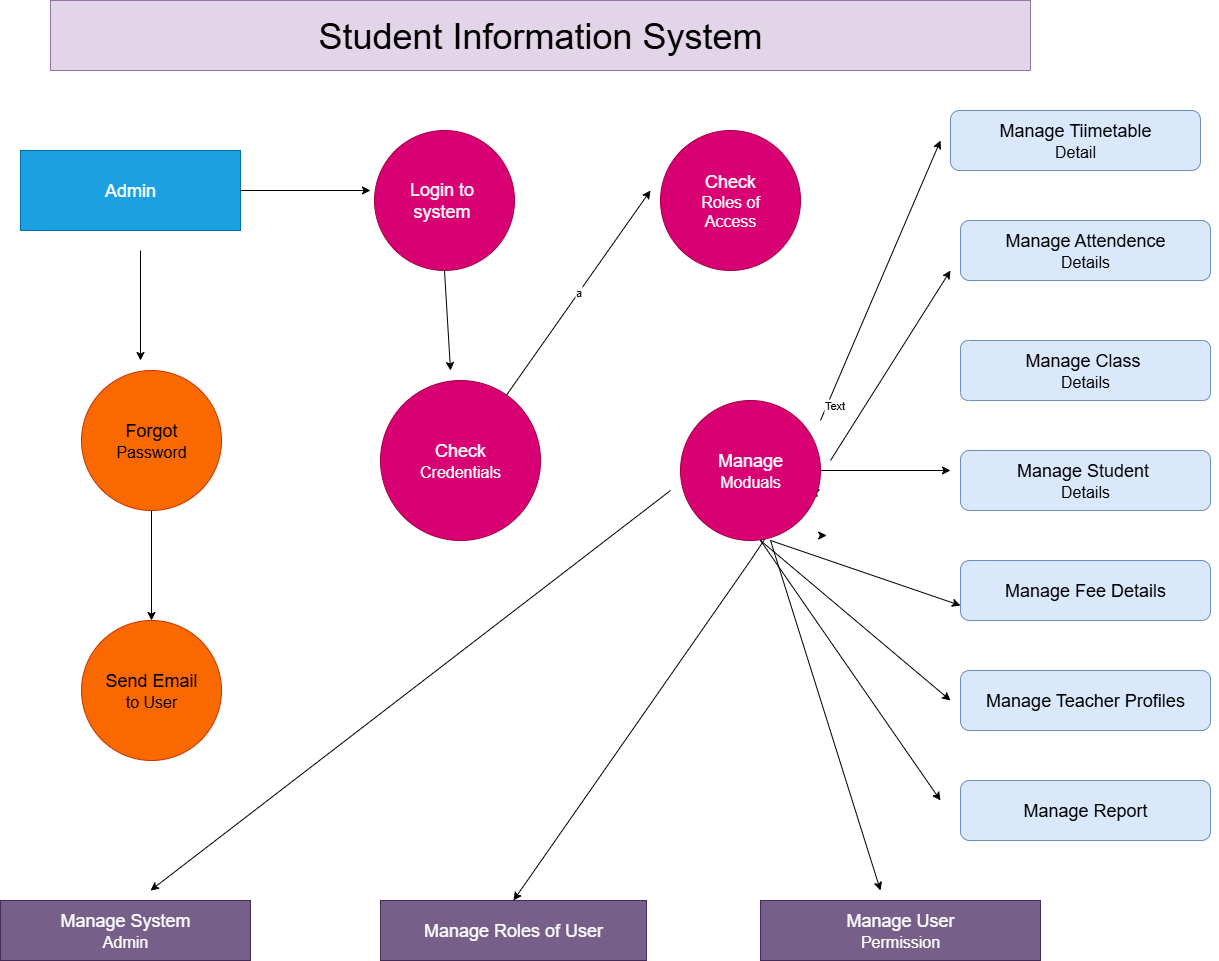

The diagram above was exported from draw.io. Its source (the exported page's mxGraphModel, read from the mxfile embedded in the PNG):
<mxGraphModel dx="776" dy="865" grid="1" gridSize="10" guides="1" tooltips="1" connect="1" arrows="1" fold="1" page="1" pageScale="1" pageWidth="827" pageHeight="1169" math="0" shadow="0">
  <root>
    <mxCell id="0" />
    <mxCell id="1" parent="0" />
    <mxCell id="T7kCAC-cUMor8ErLfZ3J-34" style="edgeStyle=orthogonalEdgeStyle;rounded=0;orthogonalLoop=1;jettySize=auto;html=1;exitX=1;exitY=0.5;exitDx=0;exitDy=0;" edge="1" parent="1" source="T7kCAC-cUMor8ErLfZ3J-1">
      <mxGeometry relative="1" as="geometry">
        <mxPoint x="2370" y="309.66666666666674" as="targetPoint" />
      </mxGeometry>
    </mxCell>
    <mxCell id="T7kCAC-cUMor8ErLfZ3J-1" value="&lt;font style=&quot;font-size: 18px;&quot;&gt;Manage Attendence&lt;/font&gt;&lt;div&gt;&lt;font size=&quot;3&quot;&gt;Details&lt;/font&gt;&lt;/div&gt;" style="rounded=1;whiteSpace=wrap;html=1;fillColor=#dae8fc;strokeColor=#6c8ebf;" vertex="1" parent="1">
      <mxGeometry x="2120" y="280" width="250" height="60" as="geometry" />
    </mxCell>
    <mxCell id="T7kCAC-cUMor8ErLfZ3J-9" value="&lt;font style=&quot;font-size: 18px;&quot;&gt;Manage Class&amp;nbsp;&lt;/font&gt;&lt;div&gt;&lt;font size=&quot;3&quot;&gt;Details&lt;/font&gt;&lt;/div&gt;" style="rounded=1;whiteSpace=wrap;html=1;arcSize=13;fillColor=#dae8fc;strokeColor=#6c8ebf;" vertex="1" parent="1">
      <mxGeometry x="2120" y="400" width="250" height="60" as="geometry" />
    </mxCell>
    <mxCell id="T7kCAC-cUMor8ErLfZ3J-14" value="&lt;font style=&quot;font-size: 18px;&quot;&gt;Manage Tiimetable&lt;/font&gt;&lt;div&gt;&lt;font size=&quot;3&quot;&gt;Detail&lt;/font&gt;&lt;/div&gt;" style="rounded=1;whiteSpace=wrap;html=1;fillColor=#dae8fc;strokeColor=#6c8ebf;" vertex="1" parent="1">
      <mxGeometry x="2110" y="170" width="250" height="60" as="geometry" />
    </mxCell>
    <mxCell id="T7kCAC-cUMor8ErLfZ3J-20" value="&lt;font style=&quot;font-size: 18px;&quot;&gt;Manage Student&amp;nbsp;&lt;/font&gt;&lt;div&gt;&lt;font size=&quot;3&quot;&gt;Details&lt;/font&gt;&lt;/div&gt;" style="rounded=1;whiteSpace=wrap;html=1;fillColor=#dae8fc;strokeColor=#6c8ebf;" vertex="1" parent="1">
      <mxGeometry x="2120" y="510" width="250" height="60" as="geometry" />
    </mxCell>
    <mxCell id="T7kCAC-cUMor8ErLfZ3J-21" value="&lt;font style=&quot;font-size: 18px;&quot;&gt;Manage Fee Details&lt;/font&gt;" style="rounded=1;whiteSpace=wrap;html=1;fillColor=#dae8fc;strokeColor=#6c8ebf;" vertex="1" parent="1">
      <mxGeometry x="2120" y="620" width="250" height="60" as="geometry" />
    </mxCell>
    <mxCell id="T7kCAC-cUMor8ErLfZ3J-22" value="&lt;font style=&quot;font-size: 18px;&quot;&gt;Manage Teacher Profiles&lt;/font&gt;" style="rounded=1;whiteSpace=wrap;html=1;fillColor=#dae8fc;strokeColor=#6c8ebf;" vertex="1" parent="1">
      <mxGeometry x="2120" y="730" width="250" height="60" as="geometry" />
    </mxCell>
    <mxCell id="T7kCAC-cUMor8ErLfZ3J-27" value="&lt;font style=&quot;font-size: 18px;&quot;&gt;Manage Report&lt;/font&gt;" style="rounded=1;whiteSpace=wrap;html=1;fillColor=#dae8fc;strokeColor=#6c8ebf;" vertex="1" parent="1">
      <mxGeometry x="2120" y="840" width="250" height="60" as="geometry" />
    </mxCell>
    <mxCell id="T7kCAC-cUMor8ErLfZ3J-38" value="&lt;font style=&quot;font-size: 18px;&quot;&gt;Check&lt;/font&gt;&lt;div&gt;&lt;font size=&quot;3&quot;&gt;Roles of&lt;/font&gt;&lt;/div&gt;&lt;div&gt;&lt;font size=&quot;3&quot;&gt;Access&lt;/font&gt;&lt;/div&gt;" style="ellipse;whiteSpace=wrap;html=1;aspect=fixed;fillColor=#d80073;fontColor=#ffffff;strokeColor=#A50040;" vertex="1" parent="1">
      <mxGeometry x="1820" y="190" width="140" height="140" as="geometry" />
    </mxCell>
    <mxCell id="T7kCAC-cUMor8ErLfZ3J-39" value="&lt;font style=&quot;font-size: 36px;&quot;&gt;Student Information System&lt;/font&gt;" style="rounded=0;whiteSpace=wrap;html=1;fillColor=#e1d5e7;strokeColor=#9673a6;" vertex="1" parent="1">
      <mxGeometry x="1210" y="60" width="980" height="70" as="geometry" />
    </mxCell>
    <mxCell id="T7kCAC-cUMor8ErLfZ3J-40" value="&lt;font style=&quot;font-size: 18px;&quot;&gt;Login to&amp;nbsp;&lt;/font&gt;&lt;div&gt;&lt;font style=&quot;font-size: 18px;&quot;&gt;system&amp;nbsp;&lt;/font&gt;&lt;/div&gt;" style="ellipse;whiteSpace=wrap;html=1;aspect=fixed;fillColor=#d80073;fontColor=#ffffff;strokeColor=#A50040;" vertex="1" parent="1">
      <mxGeometry x="1534" y="190" width="140" height="140" as="geometry" />
    </mxCell>
    <mxCell id="T7kCAC-cUMor8ErLfZ3J-41" value="&lt;font style=&quot;font-size: 18px;&quot;&gt;Admin&lt;/font&gt;" style="rounded=0;whiteSpace=wrap;html=1;fillColor=#1ba1e2;fontColor=#ffffff;strokeColor=#006EAF;" vertex="1" parent="1">
      <mxGeometry x="1180" y="210" width="220" height="80" as="geometry" />
    </mxCell>
    <mxCell id="T7kCAC-cUMor8ErLfZ3J-43" value="&lt;font style=&quot;font-size: 18px;&quot;&gt;Check&lt;/font&gt;&lt;div&gt;&lt;font size=&quot;3&quot;&gt;Credentials&lt;/font&gt;&lt;/div&gt;" style="ellipse;whiteSpace=wrap;html=1;aspect=fixed;fillColor=#d80073;fontColor=#ffffff;strokeColor=#A50040;" vertex="1" parent="1">
      <mxGeometry x="1540" y="440" width="160" height="160" as="geometry" />
    </mxCell>
    <mxCell id="T7kCAC-cUMor8ErLfZ3J-82" value="" style="edgeStyle=orthogonalEdgeStyle;rounded=0;orthogonalLoop=1;jettySize=auto;html=1;" edge="1" parent="1" source="T7kCAC-cUMor8ErLfZ3J-44" target="T7kCAC-cUMor8ErLfZ3J-45">
      <mxGeometry relative="1" as="geometry" />
    </mxCell>
    <mxCell id="T7kCAC-cUMor8ErLfZ3J-44" value="&lt;font style=&quot;font-size: 18px;&quot;&gt;Forgot&lt;/font&gt;&lt;div&gt;&lt;font size=&quot;3&quot;&gt;Password&lt;/font&gt;&lt;/div&gt;" style="ellipse;whiteSpace=wrap;html=1;aspect=fixed;fillColor=#fa6800;fontColor=#000000;strokeColor=#C73500;" vertex="1" parent="1">
      <mxGeometry x="1241" y="430" width="140" height="140" as="geometry" />
    </mxCell>
    <mxCell id="T7kCAC-cUMor8ErLfZ3J-45" value="&lt;font style=&quot;font-size: 18px;&quot;&gt;Send Email&lt;/font&gt;&lt;div&gt;&lt;font size=&quot;3&quot;&gt;to User&lt;/font&gt;&lt;/div&gt;" style="ellipse;whiteSpace=wrap;html=1;aspect=fixed;fillColor=#fa6800;fontColor=#000000;strokeColor=#C73500;" vertex="1" parent="1">
      <mxGeometry x="1241" y="680" width="140" height="140" as="geometry" />
    </mxCell>
    <mxCell id="T7kCAC-cUMor8ErLfZ3J-46" value="&lt;font style=&quot;font-size: 18px;&quot;&gt;Manage System&lt;/font&gt;&lt;div&gt;&lt;font size=&quot;3&quot;&gt;Admin&lt;/font&gt;&lt;/div&gt;" style="rounded=0;whiteSpace=wrap;html=1;fillColor=#76608a;fontColor=#ffffff;strokeColor=#432D57;" vertex="1" parent="1">
      <mxGeometry x="1160" y="960" width="250" height="60" as="geometry" />
    </mxCell>
    <mxCell id="T7kCAC-cUMor8ErLfZ3J-47" value="&lt;font style=&quot;font-size: 18px;&quot;&gt;Manage Roles of User&lt;/font&gt;" style="rounded=0;whiteSpace=wrap;html=1;fillColor=#76608a;fontColor=#ffffff;strokeColor=#432D57;" vertex="1" parent="1">
      <mxGeometry x="1540" y="960" width="266" height="60" as="geometry" />
    </mxCell>
    <mxCell id="T7kCAC-cUMor8ErLfZ3J-48" value="&lt;font style=&quot;font-size: 18px;&quot;&gt;Manage User&lt;/font&gt;&lt;div&gt;&lt;font size=&quot;3&quot;&gt;Permission&lt;/font&gt;&lt;/div&gt;" style="rounded=0;whiteSpace=wrap;html=1;fillColor=#76608a;fontColor=#ffffff;strokeColor=#432D57;" vertex="1" parent="1">
      <mxGeometry x="1920" y="960" width="280" height="60" as="geometry" />
    </mxCell>
    <mxCell id="T7kCAC-cUMor8ErLfZ3J-49" value="a" style="endArrow=classic;html=1;rounded=0;" edge="1" parent="1" source="T7kCAC-cUMor8ErLfZ3J-43">
      <mxGeometry width="50" height="50" relative="1" as="geometry">
        <mxPoint x="1760" y="320" as="sourcePoint" />
        <mxPoint x="1810" y="250" as="targetPoint" />
      </mxGeometry>
    </mxCell>
    <mxCell id="T7kCAC-cUMor8ErLfZ3J-54" value="" style="endArrow=classic;html=1;rounded=0;" edge="1" parent="1">
      <mxGeometry width="50" height="50" relative="1" as="geometry">
        <mxPoint x="1830" y="550" as="sourcePoint" />
        <mxPoint x="1310" y="950" as="targetPoint" />
      </mxGeometry>
    </mxCell>
    <mxCell id="T7kCAC-cUMor8ErLfZ3J-58" value="" style="endArrow=classic;html=1;rounded=0;entryX=0.5;entryY=0;entryDx=0;entryDy=0;" edge="1" parent="1" target="T7kCAC-cUMor8ErLfZ3J-47">
      <mxGeometry width="50" height="50" relative="1" as="geometry">
        <mxPoint x="1930" y="590" as="sourcePoint" />
        <mxPoint x="1980" y="550" as="targetPoint" />
        <Array as="points">
          <mxPoint x="1910" y="620" />
        </Array>
      </mxGeometry>
    </mxCell>
    <mxCell id="T7kCAC-cUMor8ErLfZ3J-59" value="" style="endArrow=classic;html=1;rounded=0;" edge="1" parent="1">
      <mxGeometry width="50" height="50" relative="1" as="geometry">
        <mxPoint x="1980" y="550" as="sourcePoint" />
        <mxPoint x="1980" y="550" as="targetPoint" />
        <Array as="points" />
      </mxGeometry>
    </mxCell>
    <mxCell id="T7kCAC-cUMor8ErLfZ3J-61" value="" style="endArrow=classic;html=1;rounded=0;" edge="1" parent="1">
      <mxGeometry width="50" height="50" relative="1" as="geometry">
        <mxPoint x="1930" y="600" as="sourcePoint" />
        <mxPoint x="2040" y="950" as="targetPoint" />
      </mxGeometry>
    </mxCell>
    <mxCell id="T7kCAC-cUMor8ErLfZ3J-63" style="edgeStyle=orthogonalEdgeStyle;rounded=0;orthogonalLoop=1;jettySize=auto;html=1;entryX=0.524;entryY=0.02;entryDx=0;entryDy=0;entryPerimeter=0;" edge="1" parent="1">
      <mxGeometry relative="1" as="geometry">
        <mxPoint x="1985" y="595" as="sourcePoint" />
        <mxPoint x="1986.1999999999998" y="595.5999999999999" as="targetPoint" />
      </mxGeometry>
    </mxCell>
    <mxCell id="T7kCAC-cUMor8ErLfZ3J-64" value="Text" style="text;html=1;align=center;verticalAlign=middle;resizable=0;points=[];autosize=1;strokeColor=none;fillColor=none;" vertex="1" parent="1">
      <mxGeometry x="1870" y="570" width="50" height="30" as="geometry" />
    </mxCell>
    <mxCell id="T7kCAC-cUMor8ErLfZ3J-65" value="" style="endArrow=classic;html=1;rounded=0;" edge="1" parent="1">
      <mxGeometry width="50" height="50" relative="1" as="geometry">
        <mxPoint x="1980" y="480" as="sourcePoint" />
        <mxPoint x="2100" y="200" as="targetPoint" />
      </mxGeometry>
    </mxCell>
    <mxCell id="T7kCAC-cUMor8ErLfZ3J-66" value="Text" style="edgeLabel;html=1;align=center;verticalAlign=middle;resizable=0;points=[];" vertex="1" connectable="0" parent="T7kCAC-cUMor8ErLfZ3J-65">
      <mxGeometry x="-0.8632" y="-6" relative="1" as="geometry">
        <mxPoint y="1" as="offset" />
      </mxGeometry>
    </mxCell>
    <mxCell id="T7kCAC-cUMor8ErLfZ3J-67" value="" style="endArrow=classic;html=1;rounded=0;" edge="1" parent="1">
      <mxGeometry width="50" height="50" relative="1" as="geometry">
        <mxPoint x="1990" y="520" as="sourcePoint" />
        <mxPoint x="2110" y="330" as="targetPoint" />
      </mxGeometry>
    </mxCell>
    <mxCell id="T7kCAC-cUMor8ErLfZ3J-68" value="" style="endArrow=classic;html=1;rounded=0;" edge="1" parent="1" source="T7kCAC-cUMor8ErLfZ3J-42">
      <mxGeometry width="50" height="50" relative="1" as="geometry">
        <mxPoint x="1920" y="600" as="sourcePoint" />
        <mxPoint x="2110" y="530" as="targetPoint" />
      </mxGeometry>
    </mxCell>
    <mxCell id="T7kCAC-cUMor8ErLfZ3J-69" value="" style="endArrow=classic;html=1;rounded=0;entryX=0;entryY=0.75;entryDx=0;entryDy=0;" edge="1" parent="1" target="T7kCAC-cUMor8ErLfZ3J-21">
      <mxGeometry width="50" height="50" relative="1" as="geometry">
        <mxPoint x="1930" y="600" as="sourcePoint" />
        <mxPoint x="1980" y="550" as="targetPoint" />
      </mxGeometry>
    </mxCell>
    <mxCell id="T7kCAC-cUMor8ErLfZ3J-70" value="" style="endArrow=classic;html=1;rounded=0;" edge="1" parent="1">
      <mxGeometry width="50" height="50" relative="1" as="geometry">
        <mxPoint x="1920" y="600" as="sourcePoint" />
        <mxPoint x="1970" y="550" as="targetPoint" />
      </mxGeometry>
    </mxCell>
    <mxCell id="T7kCAC-cUMor8ErLfZ3J-71" value="" style="endArrow=classic;html=1;rounded=0;" edge="1" parent="1">
      <mxGeometry width="50" height="50" relative="1" as="geometry">
        <mxPoint x="1920" y="600" as="sourcePoint" />
        <mxPoint x="1970" y="550" as="targetPoint" />
      </mxGeometry>
    </mxCell>
    <mxCell id="T7kCAC-cUMor8ErLfZ3J-72" value="" style="endArrow=classic;html=1;rounded=0;" edge="1" parent="1">
      <mxGeometry width="50" height="50" relative="1" as="geometry">
        <mxPoint x="1920" y="600" as="sourcePoint" />
        <mxPoint x="1970" y="550" as="targetPoint" />
      </mxGeometry>
    </mxCell>
    <mxCell id="T7kCAC-cUMor8ErLfZ3J-73" value="" style="endArrow=classic;html=1;rounded=0;" edge="1" parent="1" source="T7kCAC-cUMor8ErLfZ3J-42">
      <mxGeometry width="50" height="50" relative="1" as="geometry">
        <mxPoint x="1920" y="600" as="sourcePoint" />
        <mxPoint x="1970" y="550" as="targetPoint" />
      </mxGeometry>
    </mxCell>
    <mxCell id="T7kCAC-cUMor8ErLfZ3J-74" value="" style="endArrow=classic;html=1;rounded=0;" edge="1" parent="1">
      <mxGeometry width="50" height="50" relative="1" as="geometry">
        <mxPoint x="1920" y="600" as="sourcePoint" />
        <mxPoint x="2110" y="760" as="targetPoint" />
      </mxGeometry>
    </mxCell>
    <mxCell id="T7kCAC-cUMor8ErLfZ3J-75" value="" style="endArrow=classic;html=1;rounded=0;" edge="1" parent="1" target="T7kCAC-cUMor8ErLfZ3J-42">
      <mxGeometry width="50" height="50" relative="1" as="geometry">
        <mxPoint x="1920" y="600" as="sourcePoint" />
        <mxPoint x="1970" y="550" as="targetPoint" />
      </mxGeometry>
    </mxCell>
    <mxCell id="T7kCAC-cUMor8ErLfZ3J-42" value="&lt;font style=&quot;font-size: 18px;&quot;&gt;Manage&lt;/font&gt;&lt;div&gt;&lt;font size=&quot;3&quot;&gt;Moduals&lt;/font&gt;&lt;/div&gt;" style="ellipse;whiteSpace=wrap;html=1;aspect=fixed;fillColor=#d80073;fontColor=#ffffff;strokeColor=#A50040;" vertex="1" parent="1">
      <mxGeometry x="1840" y="460" width="140" height="140" as="geometry" />
    </mxCell>
    <mxCell id="T7kCAC-cUMor8ErLfZ3J-76" value="" style="endArrow=classic;html=1;rounded=0;" edge="1" parent="1">
      <mxGeometry width="50" height="50" relative="1" as="geometry">
        <mxPoint x="1920" y="600" as="sourcePoint" />
        <mxPoint x="2100" y="860" as="targetPoint" />
      </mxGeometry>
    </mxCell>
    <mxCell id="T7kCAC-cUMor8ErLfZ3J-79" value="" style="endArrow=classic;html=1;rounded=0;" edge="1" parent="1">
      <mxGeometry width="50" height="50" relative="1" as="geometry">
        <mxPoint x="1300" y="310" as="sourcePoint" />
        <mxPoint x="1300" y="420" as="targetPoint" />
      </mxGeometry>
    </mxCell>
    <mxCell id="T7kCAC-cUMor8ErLfZ3J-85" value="" style="endArrow=classic;html=1;rounded=0;exitX=0.5;exitY=1;exitDx=0;exitDy=0;" edge="1" parent="1" source="T7kCAC-cUMor8ErLfZ3J-40">
      <mxGeometry width="50" height="50" relative="1" as="geometry">
        <mxPoint x="1790" y="640" as="sourcePoint" />
        <mxPoint x="1610" y="430" as="targetPoint" />
      </mxGeometry>
    </mxCell>
    <mxCell id="T7kCAC-cUMor8ErLfZ3J-89" value="" style="endArrow=classic;html=1;rounded=0;" edge="1" parent="1">
      <mxGeometry width="50" height="50" relative="1" as="geometry">
        <mxPoint x="1400" y="250" as="sourcePoint" />
        <mxPoint x="1530" y="250" as="targetPoint" />
      </mxGeometry>
    </mxCell>
  </root>
</mxGraphModel>